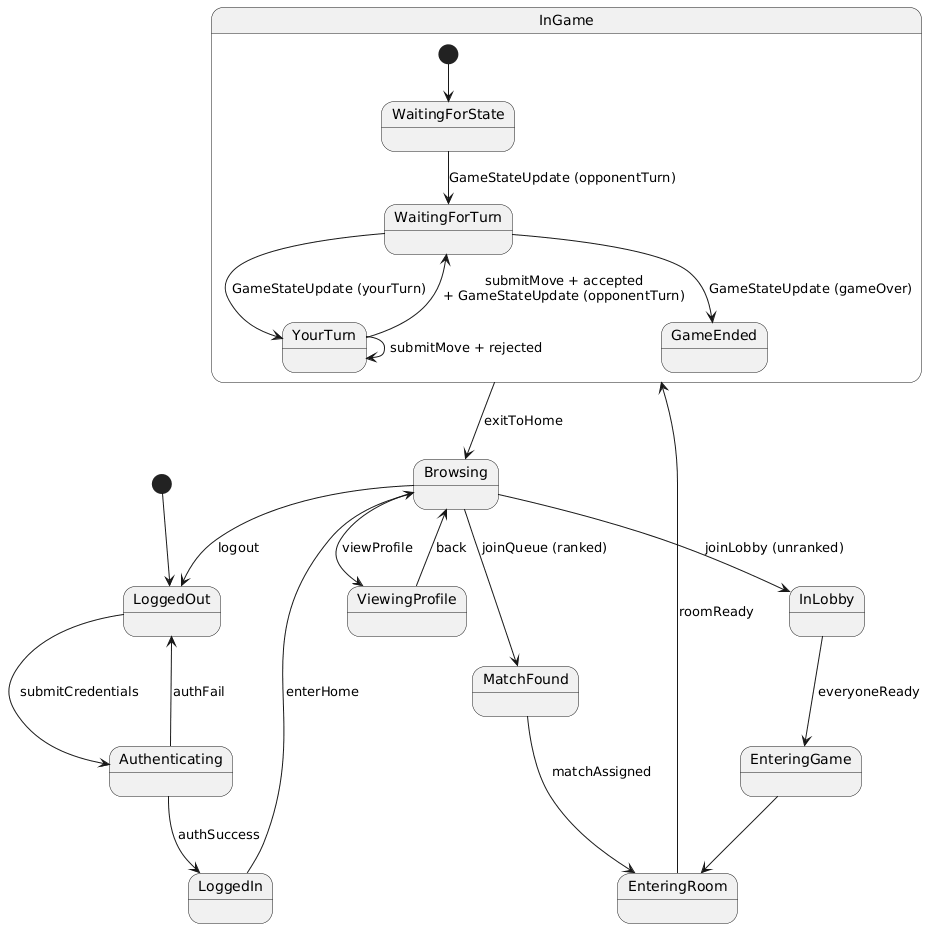

The diagram above was rendered by PlantUML. Its source (embedded in the PNG):
@startuml
[*] --> LoggedOut

LoggedOut --> Authenticating : submitCredentials
Authenticating --> LoggedOut : authFail
Authenticating --> LoggedIn : authSuccess

LoggedIn --> Browsing : enterHome

Browsing --> ViewingProfile : viewProfile
ViewingProfile --> Browsing : back

Browsing --> InLobby : joinLobby (unranked)
Browsing --> MatchFound : joinQueue (ranked)

MatchFound --> EnteringRoom : matchAssigned

InLobby --> EnteringGame : everyoneReady
EnteringGame --> EnteringRoom

EnteringRoom --> InGame : roomReady

state InGame {

    [*] --> WaitingForState

    WaitingForState --> WaitingForTurn : GameStateUpdate (opponentTurn)
    WaitingForTurn --> YourTurn : GameStateUpdate (yourTurn)

    YourTurn --> YourTurn : submitMove + rejected
    YourTurn --> WaitingForTurn : submitMove + accepted\n+ GameStateUpdate (opponentTurn)

    WaitingForTurn --> GameEnded : GameStateUpdate (gameOver)
}

InGame --> Browsing : exitToHome

Browsing --> LoggedOut : logout
@enduml